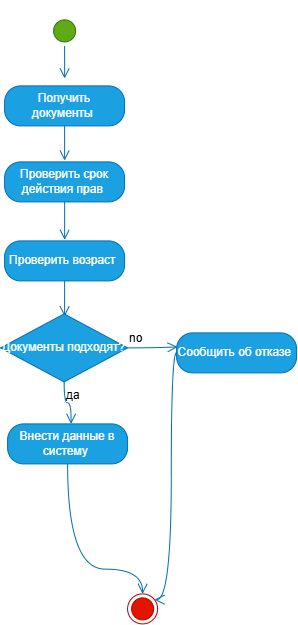

The diagram above was exported from draw.io. Its source (the exported page's mxGraphModel, read from the mxfile embedded in the PNG):
<mxGraphModel dx="1544" dy="243" grid="0" gridSize="10" guides="1" tooltips="1" connect="1" arrows="1" fold="1" page="0" pageScale="1" pageWidth="827" pageHeight="1169" math="0" shadow="0">
  <root>
    <mxCell id="0" />
    <mxCell id="1" parent="0" />
    <mxCell id="VOSLSLezSJKe-Ypxfu6l-12" parent="1" style="ellipse;html=1;shape=startState;fillColor=#60a917;strokeColor=#2D7600;fontColor=#ffffff;" value="&lt;h1&gt;&lt;br&gt;&lt;/h1&gt;" vertex="1">
      <mxGeometry height="30" width="30" x="-126" y="478" as="geometry" />
    </mxCell>
    <mxCell id="VOSLSLezSJKe-Ypxfu6l-13" edge="1" parent="1" source="VOSLSLezSJKe-Ypxfu6l-12" style="edgeStyle=orthogonalEdgeStyle;html=1;verticalAlign=bottom;endArrow=open;endSize=8;strokeColor=#006EAF;rounded=0;fontSize=12;curved=1;fillColor=#1ba1e2;" value="">
      <mxGeometry relative="1" as="geometry">
        <mxPoint x="-110.96" y="540.65" as="targetPoint" />
      </mxGeometry>
    </mxCell>
    <mxCell id="VOSLSLezSJKe-Ypxfu6l-14" parent="1" style="rounded=1;whiteSpace=wrap;html=1;arcSize=40;fontColor=#ffffff;fillColor=#1ba1e2;strokeColor=#006EAF;" value="Получить документы&amp;nbsp;" vertex="1">
      <mxGeometry height="40" width="120" x="-171" y="548" as="geometry" />
    </mxCell>
    <mxCell id="VOSLSLezSJKe-Ypxfu6l-15" edge="1" parent="1" source="VOSLSLezSJKe-Ypxfu6l-14" style="edgeStyle=orthogonalEdgeStyle;html=1;verticalAlign=bottom;endArrow=open;endSize=8;strokeColor=#006EAF;rounded=0;fontSize=12;curved=1;fillColor=#1ba1e2;" value="">
      <mxGeometry relative="1" as="geometry">
        <mxPoint x="-111" y="622.74" as="targetPoint" />
      </mxGeometry>
    </mxCell>
    <mxCell id="VOSLSLezSJKe-Ypxfu6l-16" parent="1" style="rounded=1;whiteSpace=wrap;html=1;arcSize=40;fontColor=#ffffff;fillColor=#1ba1e2;strokeColor=#006EAF;" value="Проверить срок действия прав&amp;nbsp;" vertex="1">
      <mxGeometry height="40" width="120" x="-171" y="624" as="geometry" />
    </mxCell>
    <mxCell id="VOSLSLezSJKe-Ypxfu6l-17" edge="1" parent="1" source="VOSLSLezSJKe-Ypxfu6l-16" style="edgeStyle=orthogonalEdgeStyle;html=1;verticalAlign=bottom;endArrow=open;endSize=8;strokeColor=#006EAF;rounded=0;fontSize=12;curved=1;fillColor=#1ba1e2;" value="">
      <mxGeometry relative="1" as="geometry">
        <mxPoint x="-110.96" y="702.04" as="targetPoint" />
      </mxGeometry>
    </mxCell>
    <mxCell id="VOSLSLezSJKe-Ypxfu6l-18" parent="1" style="rounded=1;whiteSpace=wrap;html=1;arcSize=40;fontColor=#ffffff;fillColor=#1ba1e2;strokeColor=#006EAF;" value="Прове&lt;span style=&quot;background-color: transparent; color: light-dark(rgb(255, 255, 255), rgb(18, 18, 18));&quot;&gt;рить возраст&amp;nbsp;&lt;/span&gt;" vertex="1">
      <mxGeometry height="40" width="120" x="-171" y="703" as="geometry" />
    </mxCell>
    <mxCell id="VOSLSLezSJKe-Ypxfu6l-19" edge="1" parent="1" source="VOSLSLezSJKe-Ypxfu6l-18" style="edgeStyle=orthogonalEdgeStyle;html=1;verticalAlign=bottom;endArrow=open;endSize=8;strokeColor=#006EAF;rounded=0;fontSize=12;curved=1;fillColor=#1ba1e2;" value="">
      <mxGeometry relative="1" as="geometry">
        <mxPoint x="-111" y="778.57" as="targetPoint" />
      </mxGeometry>
    </mxCell>
    <mxCell id="VOSLSLezSJKe-Ypxfu6l-20" parent="1" style="rhombus;whiteSpace=wrap;html=1;fontColor=#ffffff;fillColor=#1ba1e2;strokeColor=#006EAF;align=left;" value="Документы подходят?" vertex="1">
      <mxGeometry height="68" width="127" x="-175" y="776" as="geometry" />
    </mxCell>
    <mxCell id="VOSLSLezSJKe-Ypxfu6l-21" edge="1" parent="1" source="VOSLSLezSJKe-Ypxfu6l-20" style="edgeStyle=orthogonalEdgeStyle;html=1;align=left;verticalAlign=bottom;endArrow=open;endSize=8;strokeColor=#006EAF;rounded=0;fontSize=12;curved=1;fillColor=#1ba1e2;" value="no">
      <mxGeometry relative="1" x="-1" as="geometry">
        <mxPoint x="2.09" y="809" as="targetPoint" />
      </mxGeometry>
    </mxCell>
    <mxCell id="VOSLSLezSJKe-Ypxfu6l-22" edge="1" parent="1" source="VOSLSLezSJKe-Ypxfu6l-20" style="edgeStyle=orthogonalEdgeStyle;html=1;align=left;verticalAlign=top;endArrow=open;endSize=8;strokeColor=#006EAF;rounded=0;fontSize=12;curved=1;fillColor=#1ba1e2;" value="д&lt;span style=&quot;background-color: light-dark(#ffffff, var(--ge-dark-color, #121212)); color: light-dark(rgb(0, 0, 0), rgb(255, 255, 255));&quot;&gt;а&lt;/span&gt;">
      <mxGeometry relative="1" x="-1" as="geometry">
        <mxPoint x="-104.52" y="886" as="targetPoint" />
      </mxGeometry>
    </mxCell>
    <mxCell id="VOSLSLezSJKe-Ypxfu6l-23" parent="1" style="rounded=1;whiteSpace=wrap;html=1;arcSize=40;fontColor=#ffffff;fillColor=#1ba1e2;strokeColor=#006EAF;" value="Сообщить об отказе&amp;nbsp;" vertex="1">
      <mxGeometry height="40" width="120" x="1" y="795" as="geometry" />
    </mxCell>
    <mxCell id="VOSLSLezSJKe-Ypxfu6l-24" edge="1" parent="1" source="VOSLSLezSJKe-Ypxfu6l-23" style="edgeStyle=orthogonalEdgeStyle;html=1;verticalAlign=bottom;endArrow=open;endSize=8;strokeColor=#006EAF;rounded=0;fontSize=12;curved=1;fillColor=#1ba1e2;" target="VOSLSLezSJKe-Ypxfu6l-27" value="">
      <mxGeometry relative="1" as="geometry">
        <Array as="points">
          <mxPoint x="-4.36" y="815" />
          <mxPoint x="-4.36" y="1061.82" />
        </Array>
        <mxPoint x="92" y="893" as="targetPoint" />
      </mxGeometry>
    </mxCell>
    <mxCell id="VOSLSLezSJKe-Ypxfu6l-25" parent="1" style="rounded=1;whiteSpace=wrap;html=1;arcSize=40;fontColor=#ffffff;fillColor=#1ba1e2;strokeColor=#006EAF;" value="Внести данные в систему&amp;nbsp;" vertex="1">
      <mxGeometry height="40" width="120" x="-168" y="886" as="geometry" />
    </mxCell>
    <mxCell id="VOSLSLezSJKe-Ypxfu6l-26" edge="1" parent="1" source="VOSLSLezSJKe-Ypxfu6l-25" style="edgeStyle=orthogonalEdgeStyle;html=1;verticalAlign=bottom;endArrow=open;endSize=8;strokeColor=#006EAF;rounded=0;fontSize=12;curved=1;fillColor=#1ba1e2;" target="VOSLSLezSJKe-Ypxfu6l-27" value="">
      <mxGeometry relative="1" as="geometry">
        <Array as="points">
          <mxPoint x="-108" y="1031.27" />
          <mxPoint x="-33" y="1031.27" />
        </Array>
        <mxPoint x="-108" y="986" as="targetPoint" />
      </mxGeometry>
    </mxCell>
    <mxCell id="VOSLSLezSJKe-Ypxfu6l-27" parent="1" style="ellipse;html=1;shape=endState;fillColor=#e51400;strokeColor=#B20000;fontColor=#ffffff;" value="" vertex="1">
      <mxGeometry height="30" width="30" x="-48" y="1056" as="geometry" />
    </mxCell>
  </root>
</mxGraphModel>